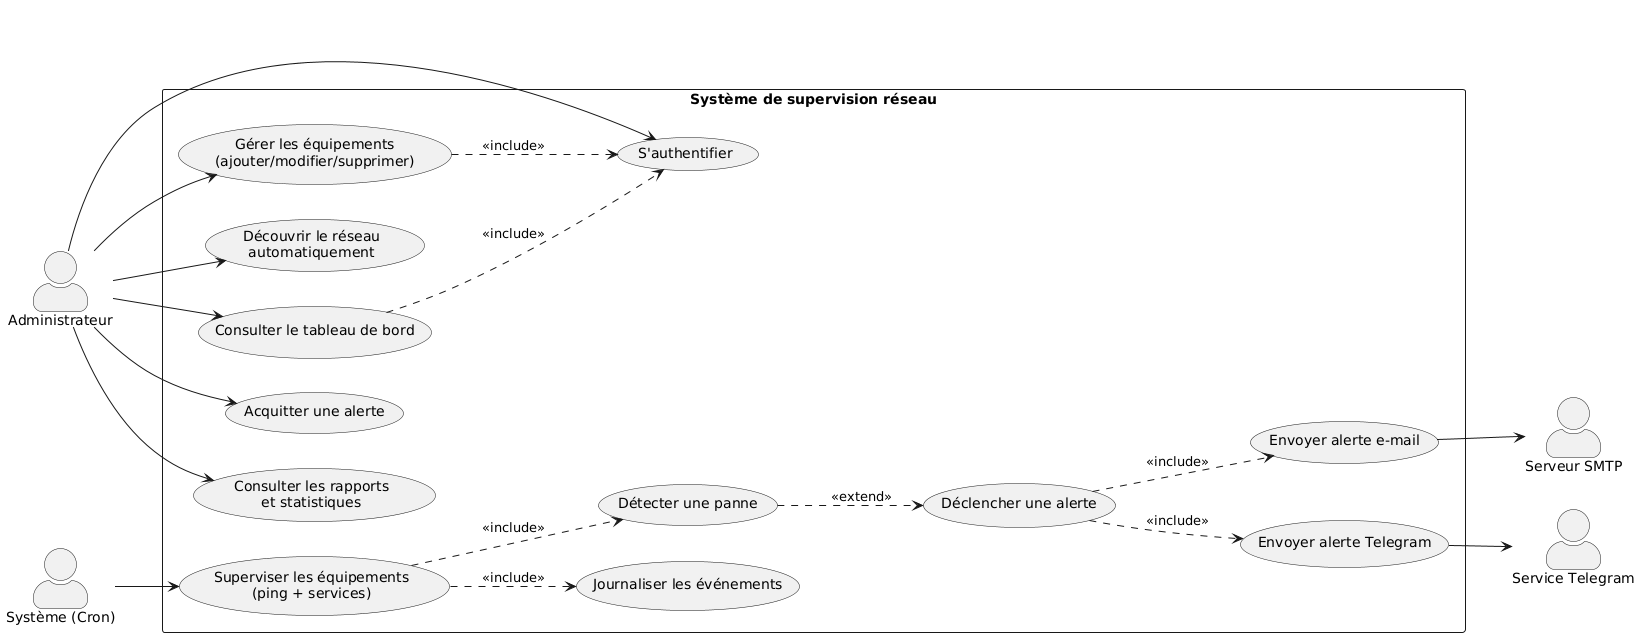

The diagram above was rendered by PlantUML. Its source (embedded in the PNG):
@startuml cas-utilisation
' Diagramme de cas d'utilisation UML
' Système d'automatisation de la supervision réseau
left to right direction
skinparam packageStyle rectangle
skinparam actorStyle awesome

actor "Administrateur" as admin
actor "Système (Cron)" as cron
actor "Service Telegram" as tg
actor "Serveur SMTP" as smtp

rectangle "Système de supervision réseau" {
  usecase "S'authentifier" as UC0
  usecase "Gérer les équipements\n(ajouter/modifier/supprimer)" as UC1
  usecase "Découvrir le réseau\nautomatiquement" as UC2
  usecase "Consulter le tableau de bord" as UC3
  usecase "Superviser les équipements\n(ping + services)" as UC4
  usecase "Journaliser les événements" as UC5
  usecase "Détecter une panne" as UC6
  usecase "Déclencher une alerte" as UC7
  usecase "Envoyer alerte e-mail" as UC8
  usecase "Envoyer alerte Telegram" as UC9
  usecase "Acquitter une alerte" as UC10
  usecase "Consulter les rapports\net statistiques" as UC11
}

admin --> UC0
admin --> UC1
admin --> UC2
admin --> UC3
admin --> UC10
admin --> UC11

cron --> UC4

UC4 ..> UC5 : <<include>>
UC4 ..> UC6 : <<include>>
UC6 ..> UC7 : <<extend>>
UC7 ..> UC8 : <<include>>
UC7 ..> UC9 : <<include>>
UC1 ..> UC0 : <<include>>
UC3 ..> UC0 : <<include>>

UC8 --> smtp
UC9 --> tg

@enduml